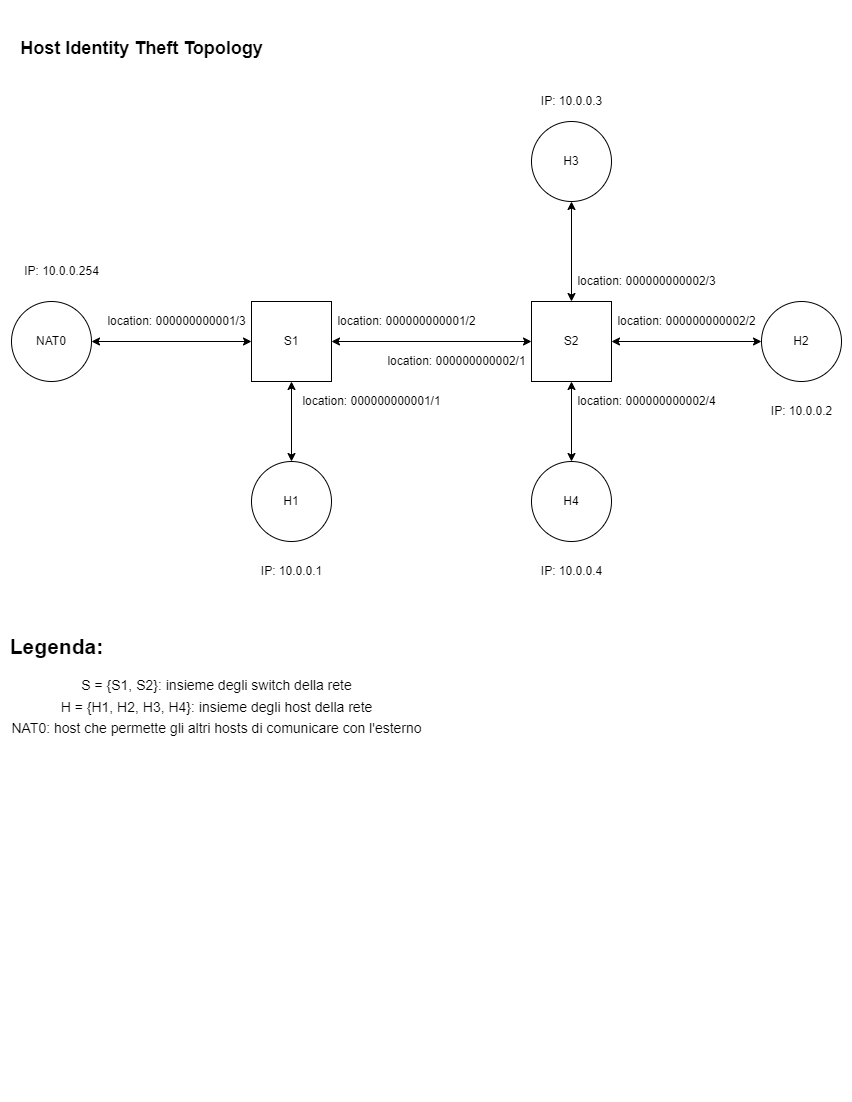

The diagram above was exported from draw.io. Its source (the exported page's mxGraphModel, read from the mxfile embedded in the PNG):
<mxGraphModel dx="1278" dy="641" grid="1" gridSize="10" guides="1" tooltips="1" connect="1" arrows="1" fold="1" page="1" pageScale="1" pageWidth="850" pageHeight="1100" math="0" shadow="0" extFonts="Permanent Marker^https://fonts.googleapis.com/css?family=Permanent+Marker">
  <root>
    <mxCell id="0" />
    <mxCell id="1" parent="0" />
    <mxCell id="KmLxptasDtcNXAaipw_9-29" value="&lt;h3&gt;Legenda:&lt;/h3&gt;" style="text;html=1;align=center;verticalAlign=middle;resizable=0;points=[];autosize=1;strokeColor=none;fillColor=none;fontSize=18;" parent="1" vertex="1">
      <mxGeometry y="610" width="110" height="70" as="geometry" />
    </mxCell>
    <mxCell id="KmLxptasDtcNXAaipw_9-30" value="&lt;font style=&quot;font-size: 14px;&quot;&gt;S = {S1, S2}: insieme degli switch della rete&lt;br&gt;H = {H1, H2, H3, H4}: insieme degli host della rete&lt;br&gt;NAT0: host che permette gli altri hosts di comunicare con l'esterno&lt;br&gt;&lt;/font&gt;" style="text;html=1;align=center;verticalAlign=middle;resizable=0;points=[];autosize=1;strokeColor=none;fillColor=none;fontSize=18;" parent="1" vertex="1">
      <mxGeometry y="665" width="430" height="80" as="geometry" />
    </mxCell>
    <mxCell id="KmLxptasDtcNXAaipw_9-31" value="H3" style="ellipse;whiteSpace=wrap;html=1;aspect=fixed;" parent="1" vertex="1">
      <mxGeometry x="530" y="120" width="80" height="80" as="geometry" />
    </mxCell>
    <mxCell id="KmLxptasDtcNXAaipw_9-32" value="H4" style="ellipse;whiteSpace=wrap;html=1;aspect=fixed;" parent="1" vertex="1">
      <mxGeometry x="530" y="460" width="80" height="80" as="geometry" />
    </mxCell>
    <mxCell id="KmLxptasDtcNXAaipw_9-33" value="H2" style="ellipse;whiteSpace=wrap;html=1;aspect=fixed;" parent="1" vertex="1">
      <mxGeometry x="760" y="300" width="80" height="80" as="geometry" />
    </mxCell>
    <mxCell id="KmLxptasDtcNXAaipw_9-34" value="H1" style="ellipse;whiteSpace=wrap;html=1;aspect=fixed;" parent="1" vertex="1">
      <mxGeometry x="250" y="460" width="80" height="80" as="geometry" />
    </mxCell>
    <mxCell id="KmLxptasDtcNXAaipw_9-37" value="S2" style="whiteSpace=wrap;html=1;aspect=fixed;" parent="1" vertex="1">
      <mxGeometry x="530" y="300" width="80" height="80" as="geometry" />
    </mxCell>
    <mxCell id="KmLxptasDtcNXAaipw_9-38" value="S1" style="whiteSpace=wrap;html=1;aspect=fixed;" parent="1" vertex="1">
      <mxGeometry x="250" y="300" width="80" height="80" as="geometry" />
    </mxCell>
    <mxCell id="KmLxptasDtcNXAaipw_9-39" value="" style="endArrow=classic;startArrow=classic;html=1;rounded=0;entryX=0;entryY=0.5;entryDx=0;entryDy=0;" parent="1" target="KmLxptasDtcNXAaipw_9-37" edge="1">
      <mxGeometry width="50" height="50" relative="1" as="geometry">
        <mxPoint x="330" y="340" as="sourcePoint" />
        <mxPoint x="545" y="260" as="targetPoint" />
      </mxGeometry>
    </mxCell>
    <mxCell id="KmLxptasDtcNXAaipw_9-46" value="&lt;h1&gt;&lt;span style=&quot;font-size: 18px;&quot;&gt;Host Identity Theft Topology&lt;/span&gt;&lt;/h1&gt;" style="text;html=1;align=center;verticalAlign=middle;resizable=0;points=[];autosize=1;strokeColor=none;fillColor=none;" parent="1" vertex="1">
      <mxGeometry x="10" y="20" width="260" height="50" as="geometry" />
    </mxCell>
    <mxCell id="WYINB7QeP0ghedtxKt37-1" value="" style="endArrow=classic;startArrow=classic;html=1;rounded=0;exitX=0.5;exitY=0;exitDx=0;exitDy=0;" edge="1" parent="1" source="KmLxptasDtcNXAaipw_9-37" target="KmLxptasDtcNXAaipw_9-31">
      <mxGeometry width="50" height="50" relative="1" as="geometry">
        <mxPoint x="300" y="350" as="sourcePoint" />
        <mxPoint x="540" y="350" as="targetPoint" />
      </mxGeometry>
    </mxCell>
    <mxCell id="WYINB7QeP0ghedtxKt37-2" value="" style="endArrow=classic;startArrow=classic;html=1;rounded=0;exitX=1;exitY=0.5;exitDx=0;exitDy=0;" edge="1" parent="1" source="KmLxptasDtcNXAaipw_9-37" target="KmLxptasDtcNXAaipw_9-33">
      <mxGeometry width="50" height="50" relative="1" as="geometry">
        <mxPoint x="625" y="459" as="sourcePoint" />
        <mxPoint x="865" y="459" as="targetPoint" />
      </mxGeometry>
    </mxCell>
    <mxCell id="WYINB7QeP0ghedtxKt37-3" value="" style="endArrow=classic;startArrow=classic;html=1;rounded=0;exitX=0.5;exitY=1;exitDx=0;exitDy=0;" edge="1" parent="1" source="KmLxptasDtcNXAaipw_9-37" target="KmLxptasDtcNXAaipw_9-32">
      <mxGeometry width="50" height="50" relative="1" as="geometry">
        <mxPoint x="565" y="410" as="sourcePoint" />
        <mxPoint x="805" y="410" as="targetPoint" />
      </mxGeometry>
    </mxCell>
    <mxCell id="WYINB7QeP0ghedtxKt37-4" value="" style="endArrow=classic;startArrow=classic;html=1;rounded=0;entryX=0.5;entryY=0;entryDx=0;entryDy=0;exitX=0.5;exitY=1;exitDx=0;exitDy=0;" edge="1" parent="1" source="KmLxptasDtcNXAaipw_9-38" target="KmLxptasDtcNXAaipw_9-34">
      <mxGeometry width="50" height="50" relative="1" as="geometry">
        <mxPoint x="370" y="380" as="sourcePoint" />
        <mxPoint x="610" y="380" as="targetPoint" />
      </mxGeometry>
    </mxCell>
    <mxCell id="WYINB7QeP0ghedtxKt37-5" value="" style="endArrow=classic;startArrow=classic;html=1;rounded=0;entryX=0;entryY=0.5;entryDx=0;entryDy=0;" edge="1" target="KmLxptasDtcNXAaipw_9-38" parent="1" source="WYINB7QeP0ghedtxKt37-6">
      <mxGeometry width="50" height="50" relative="1" as="geometry">
        <mxPoint x="10" y="340" as="sourcePoint" />
        <mxPoint x="265" y="459" as="targetPoint" />
      </mxGeometry>
    </mxCell>
    <mxCell id="WYINB7QeP0ghedtxKt37-6" value="NAT0" style="ellipse;whiteSpace=wrap;html=1;aspect=fixed;" vertex="1" parent="1">
      <mxGeometry x="10" y="300" width="80" height="80" as="geometry" />
    </mxCell>
    <mxCell id="WYINB7QeP0ghedtxKt37-7" value="IP: 10.0.0.1" style="text;html=1;align=center;verticalAlign=middle;resizable=0;points=[];autosize=1;strokeColor=none;fillColor=none;" vertex="1" parent="1">
      <mxGeometry x="250" y="560" width="80" height="20" as="geometry" />
    </mxCell>
    <mxCell id="WYINB7QeP0ghedtxKt37-8" value="IP: 10.0.0.2&lt;br&gt;" style="text;html=1;align=center;verticalAlign=middle;resizable=0;points=[];autosize=1;strokeColor=none;fillColor=none;" vertex="1" parent="1">
      <mxGeometry x="760" y="400" width="80" height="20" as="geometry" />
    </mxCell>
    <mxCell id="WYINB7QeP0ghedtxKt37-9" value="IP: 10.0.0.3" style="text;html=1;align=center;verticalAlign=middle;resizable=0;points=[];autosize=1;strokeColor=none;fillColor=none;" vertex="1" parent="1">
      <mxGeometry x="530" y="90" width="80" height="20" as="geometry" />
    </mxCell>
    <mxCell id="WYINB7QeP0ghedtxKt37-10" value="IP: 10.0.0.4" style="text;html=1;align=center;verticalAlign=middle;resizable=0;points=[];autosize=1;strokeColor=none;fillColor=none;" vertex="1" parent="1">
      <mxGeometry x="530" y="560" width="80" height="20" as="geometry" />
    </mxCell>
    <mxCell id="WYINB7QeP0ghedtxKt37-11" value="IP: 10.0.0.254&lt;br&gt;" style="text;html=1;align=center;verticalAlign=middle;resizable=0;points=[];autosize=1;strokeColor=none;fillColor=none;" vertex="1" parent="1">
      <mxGeometry x="15" y="260" width="90" height="20" as="geometry" />
    </mxCell>
    <mxCell id="WYINB7QeP0ghedtxKt37-12" value="location: 000000000001/1" style="text;html=1;align=center;verticalAlign=middle;resizable=0;points=[];autosize=1;strokeColor=none;fillColor=none;" vertex="1" parent="1">
      <mxGeometry x="295" y="390" width="150" height="20" as="geometry" />
    </mxCell>
    <mxCell id="WYINB7QeP0ghedtxKt37-13" value="location: 000000000002/3" style="text;html=1;align=center;verticalAlign=middle;resizable=0;points=[];autosize=1;strokeColor=none;fillColor=none;" vertex="1" parent="1">
      <mxGeometry x="570" y="270" width="150" height="20" as="geometry" />
    </mxCell>
    <mxCell id="WYINB7QeP0ghedtxKt37-14" value="location: 000000000002/4" style="text;html=1;align=center;verticalAlign=middle;resizable=0;points=[];autosize=1;strokeColor=none;fillColor=none;" vertex="1" parent="1">
      <mxGeometry x="570" y="390" width="150" height="20" as="geometry" />
    </mxCell>
    <mxCell id="WYINB7QeP0ghedtxKt37-15" value="location: 000000000002/1" style="text;html=1;align=center;verticalAlign=middle;resizable=0;points=[];autosize=1;strokeColor=none;fillColor=none;" vertex="1" parent="1">
      <mxGeometry x="380" y="350" width="150" height="20" as="geometry" />
    </mxCell>
    <mxCell id="WYINB7QeP0ghedtxKt37-16" value="location: 000000000001/2" style="text;html=1;align=center;verticalAlign=middle;resizable=0;points=[];autosize=1;strokeColor=none;fillColor=none;" vertex="1" parent="1">
      <mxGeometry x="330" y="310" width="150" height="20" as="geometry" />
    </mxCell>
    <mxCell id="WYINB7QeP0ghedtxKt37-17" value="&lt;font style=&quot;font-size: 12px;&quot;&gt;location: 000000000001/3&lt;/font&gt;" style="text;html=1;align=center;verticalAlign=middle;resizable=0;points=[];autosize=1;strokeColor=none;fillColor=none;" vertex="1" parent="1">
      <mxGeometry x="100" y="310" width="150" height="20" as="geometry" />
    </mxCell>
    <mxCell id="WYINB7QeP0ghedtxKt37-18" value="location: 000000000002/2" style="text;html=1;align=center;verticalAlign=middle;resizable=0;points=[];autosize=1;strokeColor=none;fillColor=none;" vertex="1" parent="1">
      <mxGeometry x="610" y="310" width="150" height="20" as="geometry" />
    </mxCell>
  </root>
</mxGraphModel>